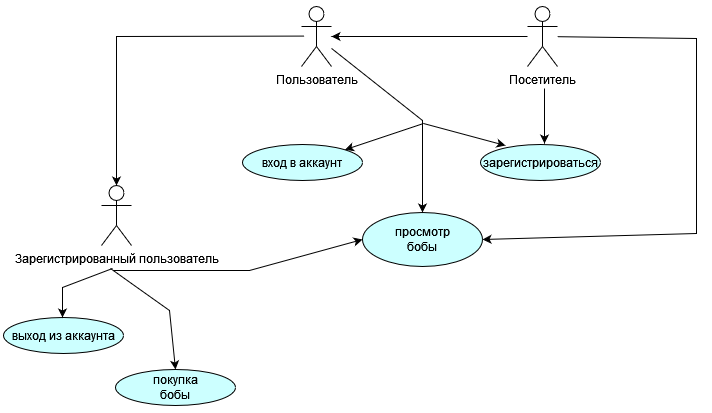

The diagram above was exported from draw.io. Its source (the exported page's mxGraphModel, read from the mxfile embedded in the PNG):
<mxGraphModel dx="819" dy="423" grid="0" gridSize="10" guides="1" tooltips="1" connect="1" arrows="1" fold="1" page="1" pageScale="1" pageWidth="827" pageHeight="1169" math="0" shadow="0">
  <root>
    <mxCell id="WIyWlLk6GJQsqaUBKTNV-0" />
    <mxCell id="WIyWlLk6GJQsqaUBKTNV-1" parent="WIyWlLk6GJQsqaUBKTNV-0" />
    <mxCell id="mX5Tz-1TK-qOryliR6-R-0" value="" style="rounded=0;whiteSpace=wrap;html=1;strokeColor=none;" parent="WIyWlLk6GJQsqaUBKTNV-1" vertex="1">
      <mxGeometry x="51" y="6" width="712" height="413" as="geometry" />
    </mxCell>
    <mxCell id="ui-QZUOksp0xXdlFiPpI-33" value="Пользователь" style="shape=umlActor;verticalLabelPosition=bottom;verticalAlign=top;html=1;outlineConnect=0;" parent="WIyWlLk6GJQsqaUBKTNV-1" vertex="1">
      <mxGeometry x="352" y="12" width="30" height="60" as="geometry" />
    </mxCell>
    <mxCell id="ui-QZUOksp0xXdlFiPpI-34" value="Посетитель" style="shape=umlActor;verticalLabelPosition=bottom;verticalAlign=top;html=1;outlineConnect=0;" parent="WIyWlLk6GJQsqaUBKTNV-1" vertex="1">
      <mxGeometry x="578" y="12" width="30" height="60" as="geometry" />
    </mxCell>
    <mxCell id="ui-QZUOksp0xXdlFiPpI-35" value="вход в аккаунт" style="ellipse;whiteSpace=wrap;html=1;fillColor=#CCFFFF;strokeColor=#000000;" parent="WIyWlLk6GJQsqaUBKTNV-1" vertex="1">
      <mxGeometry x="293" y="150" width="120" height="36" as="geometry" />
    </mxCell>
    <mxCell id="ui-QZUOksp0xXdlFiPpI-36" value="зарегистрироваться" style="ellipse;whiteSpace=wrap;html=1;fillColor=#CCFFFF;strokeColor=#000000;" parent="WIyWlLk6GJQsqaUBKTNV-1" vertex="1">
      <mxGeometry x="531" y="150" width="120" height="36" as="geometry" />
    </mxCell>
    <mxCell id="ui-QZUOksp0xXdlFiPpI-37" value="&lt;div&gt;просмотр&lt;/div&gt;&lt;div&gt;бобы&lt;br&gt;&lt;/div&gt;" style="ellipse;whiteSpace=wrap;html=1;fillColor=#CCFFFF;strokeColor=#000000;" parent="WIyWlLk6GJQsqaUBKTNV-1" vertex="1">
      <mxGeometry x="413" y="218" width="120" height="54" as="geometry" />
    </mxCell>
    <mxCell id="ui-QZUOksp0xXdlFiPpI-40" value="" style="endArrow=classic;html=1;rounded=0;entryX=0.5;entryY=0;entryDx=0;entryDy=0;" parent="WIyWlLk6GJQsqaUBKTNV-1" source="ui-QZUOksp0xXdlFiPpI-33" target="ui-QZUOksp0xXdlFiPpI-37" edge="1">
      <mxGeometry width="50" height="50" relative="1" as="geometry">
        <mxPoint x="423" y="80" as="sourcePoint" />
        <mxPoint x="473" y="30" as="targetPoint" />
        <Array as="points">
          <mxPoint x="473" y="126" />
        </Array>
      </mxGeometry>
    </mxCell>
    <mxCell id="ui-QZUOksp0xXdlFiPpI-42" value="" style="endArrow=classic;html=1;rounded=0;entryX=1;entryY=0;entryDx=0;entryDy=0;" parent="WIyWlLk6GJQsqaUBKTNV-1" target="ui-QZUOksp0xXdlFiPpI-35" edge="1">
      <mxGeometry width="50" height="50" relative="1" as="geometry">
        <mxPoint x="474" y="129" as="sourcePoint" />
        <mxPoint x="461" y="162" as="targetPoint" />
      </mxGeometry>
    </mxCell>
    <mxCell id="ui-QZUOksp0xXdlFiPpI-44" value="" style="endArrow=classic;html=1;rounded=0;entryX=0.208;entryY=0.028;entryDx=0;entryDy=0;entryPerimeter=0;" parent="WIyWlLk6GJQsqaUBKTNV-1" target="ui-QZUOksp0xXdlFiPpI-36" edge="1">
      <mxGeometry width="50" height="50" relative="1" as="geometry">
        <mxPoint x="474" y="129" as="sourcePoint" />
        <mxPoint x="524" y="79" as="targetPoint" />
      </mxGeometry>
    </mxCell>
    <mxCell id="ui-QZUOksp0xXdlFiPpI-45" value="" style="endArrow=classic;html=1;rounded=0;" parent="WIyWlLk6GJQsqaUBKTNV-1" source="ui-QZUOksp0xXdlFiPpI-34" target="ui-QZUOksp0xXdlFiPpI-33" edge="1">
      <mxGeometry width="50" height="50" relative="1" as="geometry">
        <mxPoint x="492" y="59" as="sourcePoint" />
        <mxPoint x="542" y="9" as="targetPoint" />
      </mxGeometry>
    </mxCell>
    <mxCell id="ui-QZUOksp0xXdlFiPpI-46" value="" style="endArrow=classic;html=1;rounded=0;" parent="WIyWlLk6GJQsqaUBKTNV-1" edge="1">
      <mxGeometry width="50" height="50" relative="1" as="geometry">
        <mxPoint x="595" y="94" as="sourcePoint" />
        <mxPoint x="595" y="149" as="targetPoint" />
      </mxGeometry>
    </mxCell>
    <mxCell id="ui-QZUOksp0xXdlFiPpI-47" value="" style="endArrow=classic;html=1;rounded=0;entryX=1;entryY=0.5;entryDx=0;entryDy=0;" parent="WIyWlLk6GJQsqaUBKTNV-1" source="ui-QZUOksp0xXdlFiPpI-34" target="ui-QZUOksp0xXdlFiPpI-37" edge="1">
      <mxGeometry width="50" height="50" relative="1" as="geometry">
        <mxPoint x="598" y="62" as="sourcePoint" />
        <mxPoint x="402" y="62" as="targetPoint" />
        <Array as="points">
          <mxPoint x="747" y="44" />
          <mxPoint x="747" y="183" />
          <mxPoint x="747" y="239" />
        </Array>
      </mxGeometry>
    </mxCell>
    <mxCell id="ui-QZUOksp0xXdlFiPpI-48" value="Зарегистрированный пользователь" style="shape=umlActor;verticalLabelPosition=bottom;verticalAlign=top;html=1;outlineConnect=0;" parent="WIyWlLk6GJQsqaUBKTNV-1" vertex="1">
      <mxGeometry x="152" y="191" width="30" height="60" as="geometry" />
    </mxCell>
    <mxCell id="ui-QZUOksp0xXdlFiPpI-49" value="" style="endArrow=classic;html=1;rounded=0;entryX=0.5;entryY=0;entryDx=0;entryDy=0;entryPerimeter=0;" parent="WIyWlLk6GJQsqaUBKTNV-1" target="ui-QZUOksp0xXdlFiPpI-48" edge="1">
      <mxGeometry width="50" height="50" relative="1" as="geometry">
        <mxPoint x="355" y="41.58" as="sourcePoint" />
        <mxPoint x="159" y="41.58" as="targetPoint" />
        <Array as="points">
          <mxPoint x="167" y="42" />
        </Array>
      </mxGeometry>
    </mxCell>
    <mxCell id="ui-QZUOksp0xXdlFiPpI-51" value="выход из аккаунта" style="ellipse;whiteSpace=wrap;html=1;fillColor=#CCFFFF;strokeColor=#000000;" parent="WIyWlLk6GJQsqaUBKTNV-1" vertex="1">
      <mxGeometry x="54" y="323" width="120" height="36" as="geometry" />
    </mxCell>
    <mxCell id="ui-QZUOksp0xXdlFiPpI-52" value="&lt;div&gt;покупка&lt;/div&gt;&lt;div&gt;бобы&lt;br&gt;&lt;/div&gt;" style="ellipse;whiteSpace=wrap;html=1;fillColor=#CCFFFF;strokeColor=#000000;" parent="WIyWlLk6GJQsqaUBKTNV-1" vertex="1">
      <mxGeometry x="166" y="375" width="120" height="36" as="geometry" />
    </mxCell>
    <mxCell id="ui-QZUOksp0xXdlFiPpI-53" value="" style="endArrow=classic;html=1;rounded=0;entryX=0.5;entryY=0;entryDx=0;entryDy=0;entryPerimeter=0;" parent="WIyWlLk6GJQsqaUBKTNV-1" edge="1">
      <mxGeometry width="50" height="50" relative="1" as="geometry">
        <mxPoint x="163" y="274" as="sourcePoint" />
        <mxPoint x="113" y="323" as="targetPoint" />
        <Array as="points">
          <mxPoint x="113" y="293" />
        </Array>
      </mxGeometry>
    </mxCell>
    <mxCell id="ui-QZUOksp0xXdlFiPpI-54" value="" style="endArrow=classic;html=1;rounded=0;entryX=0.5;entryY=0;entryDx=0;entryDy=0;" parent="WIyWlLk6GJQsqaUBKTNV-1" target="ui-QZUOksp0xXdlFiPpI-52" edge="1">
      <mxGeometry width="50" height="50" relative="1" as="geometry">
        <mxPoint x="161" y="274" as="sourcePoint" />
        <mxPoint x="187" y="211" as="targetPoint" />
        <Array as="points">
          <mxPoint x="182" y="289" />
          <mxPoint x="220" y="316" />
        </Array>
      </mxGeometry>
    </mxCell>
    <mxCell id="ui-QZUOksp0xXdlFiPpI-55" value="" style="endArrow=classic;html=1;rounded=0;entryX=0;entryY=0.5;entryDx=0;entryDy=0;" parent="WIyWlLk6GJQsqaUBKTNV-1" target="ui-QZUOksp0xXdlFiPpI-37" edge="1">
      <mxGeometry width="50" height="50" relative="1" as="geometry">
        <mxPoint x="164" y="276" as="sourcePoint" />
        <mxPoint x="270" y="390.41999999999996" as="targetPoint" />
        <Array as="points">
          <mxPoint x="300" y="276" />
        </Array>
      </mxGeometry>
    </mxCell>
  </root>
</mxGraphModel>